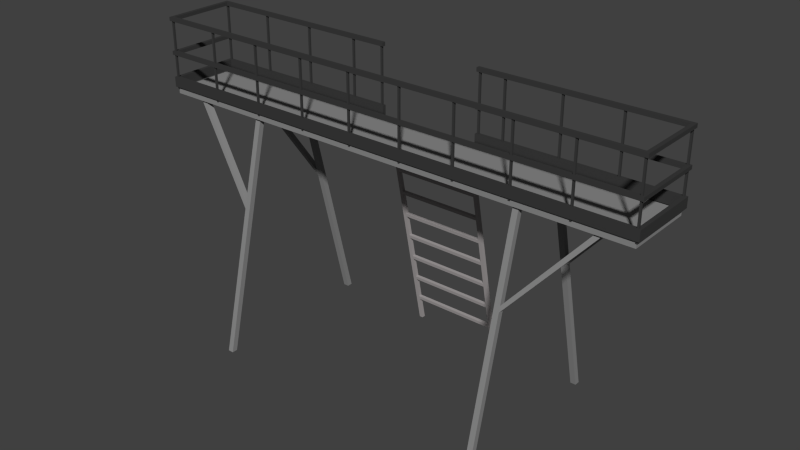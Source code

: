 # Source: NRO_Stand.blend  (saved by Blender 2.75.0; exported with 4.5.12 LTS)
import bpy
from mathutils import Matrix  # noqa: F401  (used for matrix-valued properties, if any)

bpy.ops.wm.read_factory_settings(use_empty=True)
scene = bpy.context.scene
scene.name = 'Scene'

# ---- collections
col_collection_1 = bpy.data.collections.new('Collection 1'); scene.collection.children.link(col_collection_1)

# ---- materials (node trees are filled in below, after node groups)
mat_st_plate = bpy.data.materials.new('ST_Plate')
mat_st_plate.alpha_threshold = 0.0
mat_st_plate.use_transparent_shadow = False
mat_st_plate.diffuse_color = (0.2598, 0.2598, 0.2598, 1.0)
mat_st_plate.roughness = 0.5
mat_st_perilo = bpy.data.materials.new('ST_Perilo')
mat_st_perilo.alpha_threshold = 0.0
mat_st_perilo.use_transparent_shadow = False
mat_st_perilo.diffuse_color = (0.04445, 0.04445, 0.04445, 1.0)
mat_st_perilo.roughness = 0.5
mat_st_ladder = bpy.data.materials.new('ST_ladder')
mat_st_ladder.alpha_threshold = 0.0
mat_st_ladder.use_transparent_shadow = False
mat_st_ladder.diffuse_color = (0.402, 0.3763, 0.3763, 1.0)
mat_st_ladder.specular_color = (0.2668, 0.2668, 0.2668)
mat_st_ladder.roughness = 0.5
mat_people03 = bpy.data.materials.new('people03')
mat_people03.alpha_threshold = 0.0
mat_people03.use_transparent_shadow = False
mat_people03.diffuse_color = (1.0, 1.0, 1.0, 1.0)
mat_people03.roughness = 0.5
mat_st_perilo_001 = bpy.data.materials.new('ST_Perilo.001')
mat_st_perilo_001.alpha_threshold = 0.0
mat_st_perilo_001.use_transparent_shadow = False
mat_st_perilo_001.diffuse_color = (0.04445, 0.04445, 0.04445, 1.0)
mat_st_perilo_001.roughness = 0.5

# ---- material node trees

# ---- world
world_world = bpy.data.worlds.new('World'); scene.world = world_world
world_world.color = (0.05088, 0.05088, 0.05088)
world_world.use_sun_shadow = False
world_world.sun_shadow_jitter_overblur = 0.0
world_world.cycles.sampling_method = 'MANUAL'
world_world.cycles.sample_map_resolution = 256

# ---- meshes
me_nro_stand = bpy.data.meshes.new('NRO_Stand')
me_nro_stand.from_pydata([(5.42, 3.181, 6.285), (5.42, 3.231, 6.285), (5.47, 3.231, 6.285), (5.47, 3.181, 6.285), (5.42, 3.181, 8.165), (5.42, 3.231, 8.165), (5.47, 3.231, 8.165), (5.47, 3.181, 8.165), (2.51, 3.181, 6.285), (2.51, 3.231, 6.285), (2.56, 3.231, 6.285), (2.56, 3.181, 6.285), (2.51, 3.181, 8.165), (2.51, 3.231, 8.165), (2.56, 3.231, 8.165), (2.56, 3.181, 8.165), (1.604, 3.181, 6.285), (1.604, 3.231, 6.285), (1.654, 3.231, 6.285), (1.654, 3.181, 6.285), (1.604, 3.181, 8.165), (1.604, 3.231, 8.165), (1.654, 3.231, 8.165), (1.654, 3.181, 8.165), (6.104, 3.181, 6.285), (6.104, 3.231, 6.285), (6.154, 3.231, 6.285), (6.154, 3.181, 6.285), (6.104, 3.181, 8.165), (6.104, 3.231, 8.165), (6.154, 3.231, 8.165), (6.154, 3.181, 8.165), (5.153, 3.354, 5.483), (5.249, 4.199, 1.447), (2.839, 3.623, 4.2), (5.249, 4.502, 0.0), (5.153, 4.502, 0.0), (2.839, 3.498, 4.795), (5.153, 4.343, 0.7593), (5.153, 4.075, 2.042), (5.249, 3.479, 4.889), (5.153, 4.055, 2.136), (5.153, 3.498, 4.795), (2.839, 4.363, 0.6655), (5.153, 4.199, 1.447), (2.743, 3.767, 3.512), (5.153, 4.363, 0.6655), (5.249, 4.343, 0.7593), (2.839, 3.787, 3.419), (5.153, 3.787, 3.419), (2.839, 4.075, 2.042), (2.839, 4.343, 0.7592), (2.839, 3.479, 4.889), (2.743, 4.055, 2.136), (5.153, 3.479, 4.889), (2.839, 4.055, 2.136), (5.249, 3.767, 3.512), (2.743, 4.502, 0.0), (2.839, 4.502, 0.0), (2.839, 3.767, 3.512), (2.743, 3.911, 2.824), (2.839, 3.911, 2.824), (2.839, 4.199, 1.447), (2.839, 4.219, 1.354), (2.743, 4.199, 1.447), (2.743, 4.343, 0.7593), (5.153, 4.219, 1.354), (2.743, 3.623, 4.2), (2.839, 3.643, 4.107), (5.153, 3.643, 4.107), (5.249, 3.623, 4.2), (5.153, 3.767, 3.512), (5.153, 3.623, 4.2), (2.743, 3.191, 6.265), (5.249, 3.335, 5.577), (5.249, 3.911, 2.824), (2.839, 3.931, 2.73), (5.249, 4.055, 2.136), (5.153, 3.931, 2.73), (5.153, 3.911, 2.824), (2.743, 3.479, 4.889), (2.743, 3.335, 5.577), (2.839, 3.354, 5.483), (5.153, 3.335, 5.577), (5.153, 3.21, 6.171), (2.839, 3.335, 5.577), (2.839, 3.21, 6.171), (5.249, 3.191, 6.265), (2.839, 3.435, 5.577), (2.839, 3.31, 6.171), (2.743, 3.723, 4.2), (2.839, 3.743, 4.107), (5.153, 4.463, 0.6655), (5.249, 4.443, 0.7593), (2.839, 3.887, 3.419), (5.153, 3.887, 3.419), (2.743, 3.435, 5.577), (2.839, 3.454, 5.483), (2.743, 4.299, 1.447), (2.743, 4.443, 0.7593), (5.249, 4.602, 0.0), (5.153, 4.602, 0.0), (2.743, 4.011, 2.824), (2.839, 4.031, 2.73), (2.839, 4.443, 0.7592), (5.249, 3.291, 6.265), (5.153, 3.31, 6.171), (5.153, 3.867, 3.512), (2.839, 4.299, 1.447), (2.839, 4.175, 2.042), (5.153, 3.743, 4.107), (2.839, 4.011, 2.824), (5.153, 4.031, 2.73), (5.153, 4.299, 1.447), (5.249, 4.299, 1.447), (2.839, 4.319, 1.354), (2.743, 3.291, 6.265), (5.249, 4.155, 2.136), (5.153, 4.175, 2.042), (5.249, 3.867, 3.512), (5.153, 4.011, 2.824), (5.153, 3.435, 5.577), (2.743, 3.867, 3.512), (5.153, 4.155, 2.136), (2.743, 3.579, 4.889), (2.839, 3.598, 4.795), (5.249, 3.723, 4.2), (2.743, 4.602, 0.0), (5.249, 4.011, 2.824), (2.743, 4.155, 2.136), (5.249, 3.579, 4.889), (2.839, 3.867, 3.512), (5.249, 3.435, 5.577), (2.839, 4.463, 0.6655), (5.153, 4.319, 1.354), (5.153, 3.723, 4.2), (2.839, 3.723, 4.2), (5.153, 3.598, 4.795), (5.153, 3.579, 4.889), (5.153, 4.443, 0.7593), (2.839, 4.155, 2.136), (2.839, 3.579, 4.889), (2.839, 4.602, 0.0), (5.153, 3.454, 5.483), (-0.075, -0.075, 0.0), (-0.075, 1.425, 6.2), (-0.075, 0.075, 0.0), (-0.075, 1.575, 6.2), (0.075, -0.075, 0.0), (0.075, 1.425, 6.2), (0.075, 0.075, 0.0), (0.075, 1.575, 6.2), (-0.075, 1.041, 3.993), (0.075, 1.041, 3.993), (0.075, 0.891, 3.993), (-0.075, 0.891, 3.993), (-0.075, 1.004, 3.839), (0.075, 1.004, 3.839), (-0.075, 0.8537, 3.839), (0.075, 0.8537, 3.839), (-2.133, 1.424, 6.203), (-2.019, 1.436, 6.26), (-2.019, 1.586, 6.26), (-2.133, 1.574, 6.203), (7.824, -0.075, 0.0), (7.824, 1.425, 6.2), (7.824, 0.075, 0.0), (7.824, 1.575, 6.2), (7.674, -0.075, 0.0), (7.674, 1.425, 6.2), (7.674, 0.075, 0.0), (7.674, 1.575, 6.2), (7.824, 1.041, 3.993), (7.674, 1.041, 3.993), (7.674, 0.891, 3.993), (7.824, 0.891, 3.993), (7.824, 1.004, 3.839), (7.674, 1.004, 3.839), (7.824, 0.8537, 3.839), (7.674, 0.8537, 3.839), (9.881, 1.424, 6.203), (9.768, 1.436, 6.26), (9.768, 1.586, 6.26), (9.881, 1.574, 6.203), (-0.075, 4.617, 0.0), (-0.075, 3.117, 6.2), (-0.075, 4.467, 0.0), (-0.075, 2.967, 6.2), (0.075, 4.617, 0.0), (0.075, 3.117, 6.2), (0.075, 4.467, 0.0), (0.075, 2.967, 6.2), (-0.075, 3.501, 3.993), (0.075, 3.501, 3.993), (0.075, 3.651, 3.993), (-0.075, 3.651, 3.993), (-0.075, 3.539, 3.839), (0.075, 3.539, 3.839), (-0.075, 3.689, 3.839), (0.075, 3.689, 3.839), (-2.133, 3.118, 6.203), (-2.019, 3.107, 6.26), (-2.019, 2.957, 6.26), (-2.133, 2.968, 6.203), (7.824, 4.617, 0.0), (7.824, 3.117, 6.2), (7.824, 4.467, 0.0), (7.824, 2.967, 6.2), (7.674, 4.617, 0.0), (7.674, 3.117, 6.2), (7.674, 4.467, 0.0), (7.674, 2.967, 6.2), (7.824, 3.501, 3.993), (7.674, 3.501, 3.993), (7.674, 3.651, 3.993), (7.824, 3.651, 3.993), (7.824, 3.539, 3.839), (7.674, 3.539, 3.839), (7.824, 3.689, 3.839), (7.674, 3.689, 3.839), (9.881, 3.118, 6.203), (9.768, 3.107, 6.26), (9.768, 2.957, 6.26), (9.881, 2.968, 6.203), (-2.946, 1.281, 6.345), (-2.946, 1.281, 6.615), (-2.846, 1.381, 6.345), (-2.846, 1.381, 6.615), (10.7, 1.281, 6.345), (10.7, 1.281, 6.615), (10.6, 1.381, 6.345), (10.6, 1.381, 6.615), (10.6, 3.151, 6.615), (10.6, 3.151, 6.345), (10.7, 3.251, 6.615), (10.7, 3.251, 6.345), (-2.946, 3.251, 6.345), (-2.946, 3.251, 6.615), (-2.846, 3.151, 6.615), (-2.846, 3.151, 6.345), (2.604, 3.251, 6.615), (2.604, 3.151, 6.615), (2.604, 3.251, 6.345), (5.384, 3.251, 6.345), (5.384, 3.251, 6.615), (5.384, 3.151, 6.345), (5.384, 3.151, 6.615), (2.604, 3.151, 6.345), (-2.946, 1.281, 7.215), (-2.946, 1.281, 7.315), (-2.846, 1.381, 7.215), (-2.846, 1.381, 7.315), (10.7, 1.281, 7.215), (10.7, 1.281, 7.315), (10.6, 1.381, 7.215), (10.6, 1.381, 7.315), (10.6, 3.151, 7.315), (10.6, 3.151, 7.215), (10.7, 3.251, 7.315), (10.7, 3.251, 7.215), (-2.946, 3.251, 7.215), (-2.946, 3.251, 7.315), (-2.846, 3.151, 7.315), (-2.846, 3.151, 7.215), (2.601, 3.251, 7.215), (2.601, 3.251, 7.315), (2.601, 3.151, 7.215), (5.373, 3.251, 7.215), (5.373, 3.151, 7.315), (5.373, 3.251, 7.315), (2.601, 3.151, 7.315), (5.373, 3.151, 7.215), (-2.946, 1.281, 8.115), (-2.946, 1.281, 8.215), (-2.846, 1.381, 8.115), (-2.846, 1.381, 8.215), (10.7, 1.281, 8.115), (10.7, 1.281, 8.215), (10.6, 1.381, 8.115), (10.6, 1.381, 8.215), (10.6, 3.151, 8.215), (10.6, 3.151, 8.115), (10.7, 3.251, 8.215), (10.7, 3.251, 8.115), (-2.946, 3.251, 8.115), (-2.946, 3.251, 8.215), (-2.846, 3.151, 8.215), (-2.846, 3.151, 8.115), (2.601, 3.251, 8.115), (2.601, 3.251, 8.215), (2.601, 3.151, 8.115), (5.373, 3.251, 8.115), (5.373, 3.151, 8.215), (5.373, 3.251, 8.215), (2.601, 3.151, 8.215), (5.373, 3.151, 8.115), (-2.896, 3.181, 6.285), (-2.896, 3.231, 6.285), (-2.846, 3.231, 6.285), (-2.846, 3.181, 6.285), (-2.896, 3.181, 8.165), (-2.896, 3.231, 8.165), (-2.846, 3.231, 8.165), (-2.846, 3.181, 8.165), (-1.396, 3.181, 6.285), (-1.396, 3.231, 6.285), (-1.346, 3.231, 6.285), (-1.346, 3.181, 6.285), (-1.396, 3.181, 8.165), (-1.396, 3.231, 8.165), (-1.346, 3.231, 8.165), (-1.346, 3.181, 8.165), (0.1044, 3.181, 6.285), (0.1044, 3.231, 6.285), (0.1544, 3.231, 6.285), (0.1544, 3.181, 6.285), (0.1044, 3.181, 8.165), (0.1044, 3.231, 8.165), (0.1544, 3.231, 8.165), (0.1544, 3.181, 8.165), (7.604, 3.181, 6.285), (7.604, 3.231, 6.285), (7.654, 3.231, 6.285), (7.654, 3.181, 6.285), (7.604, 3.181, 8.165), (7.604, 3.231, 8.165), (7.654, 3.231, 8.165), (7.654, 3.181, 8.165), (9.104, 3.181, 6.285), (9.104, 3.231, 6.285), (9.154, 3.231, 6.285), (9.154, 3.181, 6.285), (9.104, 3.181, 8.165), (9.104, 3.231, 8.165), (9.154, 3.231, 8.165), (9.154, 3.181, 8.165), (10.6, 3.181, 6.285), (10.6, 3.231, 6.285), (10.65, 3.231, 6.285), (10.65, 3.181, 6.285), (10.6, 3.181, 8.165), (10.6, 3.231, 8.165), (10.65, 3.231, 8.165), (10.65, 3.181, 8.165), (-2.896, 1.311, 6.285), (-2.896, 1.361, 6.285), (-2.846, 1.361, 6.285), (-2.846, 1.311, 6.285), (-2.896, 1.311, 8.165), (-2.896, 1.361, 8.165), (-2.846, 1.361, 8.165), (-2.846, 1.311, 8.165), (-1.396, 1.311, 6.285), (-1.396, 1.361, 6.285), (-1.346, 1.361, 6.285), (-1.346, 1.311, 6.285), (-1.396, 1.311, 8.165), (-1.396, 1.361, 8.165), (-1.346, 1.361, 8.165), (-1.346, 1.311, 8.165), (0.1044, 1.311, 6.285), (0.1044, 1.361, 6.285), (0.1544, 1.361, 6.285), (0.1544, 1.311, 6.285), (0.1044, 1.311, 8.165), (0.1044, 1.361, 8.165), (0.1544, 1.361, 8.165), (0.1544, 1.311, 8.165), (1.604, 1.311, 6.285), (1.604, 1.361, 6.285), (1.654, 1.361, 6.285), (1.654, 1.311, 6.285), (1.604, 1.311, 8.165), (1.604, 1.361, 8.165), (1.654, 1.361, 8.165), (1.654, 1.311, 8.165), (3.104, 1.311, 6.285), (3.104, 1.361, 6.285), (3.154, 1.361, 6.285), (3.154, 1.311, 6.285), (3.104, 1.311, 8.165), (3.104, 1.361, 8.165), (3.154, 1.361, 8.165), (3.154, 1.311, 8.165), (4.604, 1.311, 6.285), (4.604, 1.361, 6.285), (4.654, 1.361, 6.285), (4.654, 1.311, 6.285), (4.604, 1.311, 8.165), (4.604, 1.361, 8.165), (4.654, 1.361, 8.165), (4.654, 1.311, 8.165), (6.104, 1.311, 6.285), (6.104, 1.361, 6.285), (6.154, 1.361, 6.285), (6.154, 1.311, 6.285), (6.104, 1.311, 8.165), (6.104, 1.361, 8.165), (6.154, 1.361, 8.165), (6.154, 1.311, 8.165), (7.604, 1.311, 6.285), (7.604, 1.361, 6.285), (7.654, 1.361, 6.285), (7.654, 1.311, 6.285), (7.604, 1.311, 8.165), (7.604, 1.361, 8.165), (7.654, 1.361, 8.165), (7.654, 1.311, 8.165), (9.104, 1.311, 6.285), (9.104, 1.361, 6.285), (9.154, 1.361, 6.285), (9.154, 1.311, 6.285), (9.104, 1.311, 8.165), (9.104, 1.361, 8.165), (9.154, 1.361, 8.165), (9.154, 1.311, 8.165), (10.6, 1.311, 6.285), (10.6, 1.361, 6.285), (10.65, 1.361, 6.285), (10.65, 1.311, 6.285), (10.6, 1.311, 8.165), (10.6, 1.361, 8.165), (10.65, 1.361, 8.165), (10.65, 1.311, 8.165), (-2.876, 1.331, 6.165), (-2.876, 3.211, 6.165), (10.62, 3.211, 6.165), (10.62, 1.331, 6.165), (-2.876, 1.331, 6.315), (-2.876, 3.211, 6.315), (10.62, 3.211, 6.315), (10.62, 1.331, 6.315)], [], [(4, 5, 1, 0), (5, 6, 2, 1), (6, 7, 3, 2), (7, 4, 0, 3), (0, 1, 2, 3), (7, 6, 5, 4), (12, 13, 9, 8), (13, 14, 10, 9), (14, 15, 11, 10), (15, 12, 8, 11), (8, 9, 10, 11), (15, 14, 13, 12), (20, 21, 17, 16), (21, 22, 18, 17), (22, 23, 19, 18), (23, 20, 16, 19), (16, 17, 18, 19), (23, 22, 21, 20), (28, 29, 25, 24), (29, 30, 26, 25), (30, 31, 27, 26), (31, 28, 24, 27), (24, 25, 26, 27), (31, 30, 29, 28), (72, 42, 40, 70), (42, 37, 80), (47, 46, 38), (80, 52, 42), (50, 53, 39), (38, 46, 51), (52, 54, 42), (55, 39, 53), (51, 46, 65), (54, 40, 42), (41, 39, 55), (43, 65, 46), (77, 39, 41), (51, 65, 64, 63), (48, 45, 49), (59, 49, 45), (71, 49, 59), (56, 49, 71), (33, 66, 44), (44, 66, 62), (62, 66, 64), (63, 64, 66), (68, 67, 69), (34, 69, 67), (72, 69, 34), (70, 69, 72), (46, 47, 35, 36), (75, 79, 49, 56), (53, 60, 76, 55), (79, 75, 78), (61, 79, 78), (53, 50, 62, 64), (60, 61, 78), (78, 76, 60), (45, 48, 61, 60), (66, 33, 47, 38), (39, 77, 33, 44), (56, 71, 69, 70), (73, 87, 84), (37, 34, 67, 80), (84, 86, 73), (67, 68, 59, 45), (58, 57, 65, 43), (81, 73, 86, 85), (87, 74, 83, 84), (82, 52, 80, 81), (75, 77, 41, 78), (81, 85, 32), (40, 54, 32, 74), (32, 82, 81), (85, 83, 32), (74, 32, 83), (135, 126, 130, 137), (137, 124, 125), (93, 139, 92), (124, 137, 141), (109, 118, 129), (139, 104, 92), (141, 137, 138), (140, 129, 118), (104, 99, 92), (138, 137, 130), (123, 140, 118), (133, 92, 99), (117, 123, 118), (104, 115, 98, 99), (94, 95, 122), (131, 122, 95), (107, 131, 95), (119, 107, 95), (114, 113, 134), (113, 108, 134), (108, 98, 134), (115, 134, 98), (91, 110, 90), (136, 90, 110), (135, 136, 110), (126, 135, 110), (92, 101, 100, 93), (128, 119, 95, 120), (129, 140, 103, 102), (120, 112, 128), (111, 112, 120), (129, 98, 108, 109), (102, 112, 111), (112, 102, 103), (122, 102, 111, 94), (134, 139, 93, 114), (118, 113, 114, 117), (119, 126, 110, 107), (116, 106, 105), (125, 124, 90, 136), (106, 116, 89), (90, 122, 131, 91), (142, 133, 99, 127), (96, 88, 89, 116), (105, 106, 121, 132), (97, 96, 124, 141), (128, 112, 123, 117), (96, 143, 88), (130, 132, 143, 138), (143, 96, 97), (88, 143, 121), (132, 121, 143), (76, 78, 112, 103), (78, 41, 123, 112), (52, 82, 97, 141), (33, 77, 117, 114), (32, 54, 138, 143), (48, 49, 95, 94), (86, 84, 106, 89), (71, 59, 131, 107), (54, 52, 141, 138), (62, 50, 109, 108), (72, 34, 136, 135), (38, 51, 104, 139), (68, 69, 110, 91), (39, 44, 113, 118), (66, 38, 139, 134), (47, 33, 114, 93), (35, 47, 93, 100), (57, 58, 142, 127), (67, 45, 122, 90), (49, 79, 120, 95), (69, 71, 107, 110), (77, 75, 128, 117), (42, 72, 135, 137), (64, 65, 99, 98), (34, 37, 125, 136), (70, 40, 130, 126), (43, 46, 92, 133), (40, 74, 132, 130), (59, 68, 91, 131), (36, 35, 100, 101), (74, 87, 105, 132), (58, 43, 133, 142), (56, 70, 126, 119), (55, 76, 103, 140), (75, 56, 119, 128), (53, 64, 98, 129), (79, 61, 111, 120), (85, 86, 89, 88), (83, 85, 88, 121), (51, 63, 115, 104), (37, 42, 137, 125), (65, 57, 127, 99), (60, 53, 129, 102), (45, 60, 102, 122), (73, 81, 96, 116), (63, 66, 134, 115), (44, 62, 108, 113), (87, 73, 116, 105), (80, 67, 90, 124), (61, 48, 94, 111), (81, 80, 124, 96), (50, 39, 118, 109), (84, 83, 121, 106), (82, 32, 143, 97), (41, 55, 140, 123), (46, 36, 101, 92), (158, 156, 146, 144), (147, 151, 153, 152), (151, 149, 154, 153), (159, 158, 144, 148), (144, 146, 150, 148), (149, 151, 147, 145), (149, 145, 155, 154), (145, 147, 152, 155), (152, 153, 157, 156), (153, 154, 159, 157), (154, 155, 158, 159), (156, 158, 160, 163), (156, 157, 150, 146), (157, 159, 148, 150), (161, 162, 163, 160), (152, 156, 163, 162), (155, 152, 162, 161), (158, 155, 161, 160), (178, 164, 166, 176), (167, 172, 173, 171), (171, 173, 174, 169), (179, 168, 164, 178), (164, 168, 170, 166), (169, 165, 167, 171), (169, 174, 175, 165), (165, 175, 172, 167), (172, 176, 177, 173), (173, 177, 179, 174), (174, 179, 178, 175), (176, 183, 180, 178), (176, 166, 170, 177), (177, 170, 168, 179), (181, 180, 183, 182), (172, 182, 183, 176), (175, 181, 182, 172), (178, 180, 181, 175), (198, 184, 186, 196), (187, 192, 193, 191), (191, 193, 194, 189), (199, 188, 184, 198), (184, 188, 190, 186), (189, 185, 187, 191), (189, 194, 195, 185), (185, 195, 192, 187), (192, 196, 197, 193), (193, 197, 199, 194), (194, 199, 198, 195), (196, 203, 200, 198), (196, 186, 190, 197), (197, 190, 188, 199), (201, 200, 203, 202), (192, 202, 203, 196), (195, 201, 202, 192), (198, 200, 201, 195), (218, 216, 206, 204), (207, 211, 213, 212), (211, 209, 214, 213), (219, 218, 204, 208), (204, 206, 210, 208), (209, 211, 207, 205), (209, 205, 215, 214), (205, 207, 212, 215), (212, 213, 217, 216), (213, 214, 219, 217), (214, 215, 218, 219), (216, 218, 220, 223), (216, 217, 210, 206), (217, 219, 208, 210), (221, 222, 223, 220), (212, 216, 223, 222), (215, 212, 222, 221), (218, 215, 221, 220), (226, 224, 236, 239), (227, 231, 230, 226), (228, 230, 233, 235), (229, 225, 224, 228), (224, 226, 230, 228), (229, 231, 227, 225), (229, 228, 235, 234), (231, 229, 234, 232), (230, 231, 232, 233), (227, 226, 239, 238), (225, 227, 238, 237), (224, 225, 237, 236), (244, 234, 235, 243), (245, 243, 235, 233), (241, 240, 237, 238), (232, 246, 245, 233), (237, 240, 242, 236), (232, 234, 244, 246), (241, 238, 239, 247), (239, 236, 242, 247), (245, 246, 244, 243), (242, 240, 241, 247), (250, 248, 260, 263), (251, 255, 254, 250), (252, 254, 257, 259), (253, 249, 248, 252), (248, 250, 254, 252), (253, 255, 251, 249), (253, 252, 259, 258), (255, 253, 258, 256), (254, 255, 256, 257), (251, 250, 263, 262), (249, 251, 262, 261), (248, 249, 261, 260), (269, 258, 259, 267), (261, 265, 264, 260), (263, 260, 264, 266), (256, 258, 269, 268), (270, 262, 263, 266), (271, 267, 259, 257), (270, 265, 261, 262), (256, 268, 271, 257), (269, 267, 271, 268), (264, 265, 270, 266), (274, 272, 284, 287), (275, 279, 278, 274), (276, 278, 281, 283), (277, 273, 272, 276), (272, 274, 278, 276), (277, 279, 275, 273), (277, 276, 283, 282), (279, 277, 282, 280), (278, 279, 280, 281), (275, 274, 287, 286), (273, 275, 286, 285), (272, 273, 285, 284), (293, 282, 283, 291), (285, 289, 288, 284), (287, 284, 288, 290), (280, 282, 293, 292), (294, 286, 287, 290), (295, 291, 283, 281), (294, 289, 285, 286), (280, 292, 295, 281), (293, 291, 295, 292), (288, 289, 294, 290), (300, 301, 297, 296), (301, 302, 298, 297), (302, 303, 299, 298), (303, 300, 296, 299), (296, 297, 298, 299), (303, 302, 301, 300), (308, 309, 305, 304), (309, 310, 306, 305), (310, 311, 307, 306), (311, 308, 304, 307), (304, 305, 306, 307), (311, 310, 309, 308), (316, 317, 313, 312), (317, 318, 314, 313), (318, 319, 315, 314), (319, 316, 312, 315), (312, 313, 314, 315), (319, 318, 317, 316), (324, 325, 321, 320), (325, 326, 322, 321), (326, 327, 323, 322), (327, 324, 320, 323), (320, 321, 322, 323), (327, 326, 325, 324), (332, 333, 329, 328), (333, 334, 330, 329), (334, 335, 331, 330), (335, 332, 328, 331), (328, 329, 330, 331), (335, 334, 333, 332), (340, 341, 337, 336), (341, 342, 338, 337), (342, 343, 339, 338), (343, 340, 336, 339), (336, 337, 338, 339), (343, 342, 341, 340), (348, 349, 345, 344), (349, 350, 346, 345), (350, 351, 347, 346), (351, 348, 344, 347), (344, 345, 346, 347), (351, 350, 349, 348), (356, 357, 353, 352), (357, 358, 354, 353), (358, 359, 355, 354), (359, 356, 352, 355), (352, 353, 354, 355), (359, 358, 357, 356), (364, 365, 361, 360), (365, 366, 362, 361), (366, 367, 363, 362), (367, 364, 360, 363), (360, 361, 362, 363), (367, 366, 365, 364), (372, 373, 369, 368), (373, 374, 370, 369), (374, 375, 371, 370), (375, 372, 368, 371), (368, 369, 370, 371), (375, 374, 373, 372), (380, 381, 377, 376), (381, 382, 378, 377), (382, 383, 379, 378), (383, 380, 376, 379), (376, 377, 378, 379), (383, 382, 381, 380), (388, 389, 385, 384), (389, 390, 386, 385), (390, 391, 387, 386), (391, 388, 384, 387), (384, 385, 386, 387), (391, 390, 389, 388), (396, 397, 393, 392), (397, 398, 394, 393), (398, 399, 395, 394), (399, 396, 392, 395), (392, 393, 394, 395), (399, 398, 397, 396), (404, 405, 401, 400), (405, 406, 402, 401), (406, 407, 403, 402), (407, 404, 400, 403), (400, 401, 402, 403), (407, 406, 405, 404), (412, 413, 409, 408), (413, 414, 410, 409), (414, 415, 411, 410), (415, 412, 408, 411), (408, 409, 410, 411), (415, 414, 413, 412), (420, 421, 417, 416), (421, 422, 418, 417), (422, 423, 419, 418), (423, 420, 416, 419), (416, 417, 418, 419), (423, 422, 421, 420), (428, 429, 425, 424), (429, 430, 426, 425), (430, 431, 427, 426), (431, 428, 424, 427), (424, 425, 426, 427), (431, 430, 429, 428)])
me_nro_stand.polygons.foreach_set('material_index', [1, 1, 1, 1, 1, 1, 1, 1, 1, 1, 1, 1, 1, 1, 1, 1, 1, 1, 1, 1, 1, 1, 1, 1, 2, 2, 2, 2, 2, 2, 2, 2, 2, 2, 2, 2, 2, 2, 2, 2, 2, 2, 2, 2, 2, 2, 2, 2, 2, 2, 2, 2, 2, 2, 2, 2, 2, 2, 2, 2, 2, 2, 2, 2, 2, 2, 2, 2, 2, 2, 2, 2, 2, 2, 2, 2, 2, 2, 2, 2, 2, 2, 2, 2, 2, 2, 2, 2, 2, 2, 2, 2, 2, 2, 2, 2, 2, 2, 2, 2, 2, 2, 2, 2, 2, 2, 2, 2, 2, 2, 2, 2, 2, 2, 2, 2, 2, 2, 2, 2, 2, 2, 2, 2, 2, 2, 2, 2, 2, 2, 2, 2, 2, 2, 2, 2, 2, 2, 2, 2, 2, 2, 2, 2, 2, 2, 2, 2, 2, 2, 2, 2, 2, 2, 2, 2, 2, 2, 2, 2, 2, 2, 2, 2, 2, 2, 2, 2, 2, 2, 2, 2, 2, 2, 2, 2, 2, 2, 2, 2, 2, 2, 2, 2, 0, 0, 0, 0, 0, 0, 0, 0, 0, 0, 0, 0, 0, 0, 0, 0, 0, 0, 0, 0, 0, 0, 0, 0, 0, 0, 0, 0, 0, 0, 0, 0, 0, 0, 0, 0, 0, 0, 0, 0, 0, 0, 0, 0, 0, 0, 0, 0, 0, 0, 0, 0, 0, 0, 0, 0, 0, 0, 0, 0, 0, 0, 0, 0, 0, 0, 0, 0, 0, 0, 0, 0, 4, 4, 4, 4, 4, 4, 4, 4, 4, 4, 4, 4, 4, 4, 4, 4, 4, 4, 4, 4, 4, 4, 4, 4, 4, 4, 4, 4, 4, 4, 4, 4, 4, 4, 4, 4, 4, 4, 4, 4, 4, 4, 4, 4, 4, 4, 4, 4, 4, 4, 4, 4, 4, 4, 4, 4, 4, 4, 4, 4, 4, 4, 4, 4, 4, 4, 1, 1, 1, 1, 1, 1, 1, 1, 1, 1, 1, 1, 1, 1, 1, 1, 1, 1, 1, 1, 1, 1, 1, 1, 1, 1, 1, 1, 1, 1, 1, 1, 1, 1, 1, 1, 1, 1, 1, 1, 1, 1, 1, 1, 1, 1, 1, 1, 1, 1, 1, 1, 1, 1, 1, 1, 1, 1, 1, 1, 1, 1, 1, 1, 1, 1, 1, 1, 1, 1, 1, 1, 1, 1, 1, 1, 1, 1, 1, 1, 1, 1, 1, 1, 1, 1, 1, 1, 1, 1, 1, 1, 1, 1, 1, 1, 0, 0, 0, 0, 0, 0])
_uv = me_nro_stand.uv_layers.new(name='UVMap')
_uv.uv.foreach_set('vector', [0.0, 0.0, 0.0, 0.0, 0.0, 0.0, 0.0, 0.0, 0.0, 0.0, 0.0, 0.0, 0.0, 0.0, 0.0, 0.0, 0.0, 0.0, 0.0, 0.0, 0.0, 0.0, 0.0, 0.0, 0.0, 0.0, 0.0, 0.0, 0.0, 0.0, 0.0, 0.0, 0.0, 0.0, 0.0, 0.0, 0.0, 0.0, 0.0, 0.0, 0.0, 0.0, 0.0, 0.0, 0.0, 0.0, 0.0, 0.0, 0.0, 0.0, 0.0, 0.0, 0.0, 0.0, 0.0, 0.0, 0.0, 0.0, 0.0, 0.0, 0.0, 0.0, 0.0, 0.0, 0.0, 0.0, 0.0, 0.0, 0.0, 0.0, 0.0, 0.0, 0.0, 0.0, 0.0, 0.0, 0.0, 0.0, 0.0, 0.0, 0.0, 0.0, 0.0, 0.0, 0.0, 0.0, 0.0, 0.0, 0.0, 0.0, 0.0, 0.0, 0.0, 0.0, 0.0, 0.0, 0.0, 0.0, 0.0, 0.0, 0.0, 0.0, 0.0, 0.0, 0.0, 0.0, 0.0, 0.0, 0.0, 0.0, 0.0, 0.0, 0.0, 0.0, 0.0, 0.0, 0.0, 0.0, 0.0, 0.0, 0.0, 0.0, 0.0, 0.0, 0.0, 0.0, 0.0, 0.0, 0.0, 0.0, 0.0, 0.0, 0.0, 0.0, 0.0, 0.0, 0.0, 0.0, 0.0, 0.0, 0.0, 0.0, 0.0, 0.0, 0.0, 0.0, 0.0, 0.0, 0.0, 0.0, 0.0, 0.0, 0.0, 0.0, 0.0, 0.0, 0.0, 0.0, 0.0, 0.0, 0.0, 0.0, 0.0, 0.0, 0.0, 0.0, 0.0, 0.0, 0.0, 0.0, 0.0, 0.0, 0.0, 0.0, 0.0, 0.0, 0.0, 0.0, 0.0, 0.0, 0.0, 0.0, 0.0, 0.0, 0.0, 0.0, 0.0, 0.0, 0.0, 0.0, 0.0, 0.0, -14.89, -7.591, -14.89, -10.41, -15.34, -10.41, -15.34, -7.146, -4.13, -7.591, -14.89, -7.591, -3.685, -7.146, -14.89, -6.977, -14.89, -7.422, -15.34, -6.977, -4.13, -7.146, -3.685, -7.146, -14.89, -7.591, -14.89, -7.591, -3.685, -7.146, -4.13, -7.591, -4.13, -6.977, -14.89, -7.422, -14.89, -6.977, -14.89, -7.146, -4.13, -7.146, -14.89, -7.591, -3.685, -7.146, -14.89, -7.591, -4.13, -7.146, -3.685, -6.977, -14.89, -7.422, -4.13, -6.977, -15.34, -7.146, -14.89, -7.146, -14.89, -7.591, -4.13, -7.146, -14.89, -7.591, -14.89, -7.146, -14.89, -7.422, -3.685, -6.977, -4.13, -7.422, -14.89, -7.146, -14.89, -7.591, -15.34, -7.146, -4.13, -10.41, -3.685, -7.146, -3.685, -10.41, -3.685, -10.41, -14.89, -7.591, -3.685, -7.146, -4.13, -7.591, -3.685, -7.146, -14.89, -7.591, -4.13, -7.146, -4.13, -7.146, -14.89, -7.591, -14.89, -7.146, -14.89, -7.146, -14.89, -7.591, -15.34, -7.146, -14.89, -7.146, -14.89, -7.591, -15.34, -7.146, -4.13, -7.146, -14.89, -7.591, -14.89, -7.146, -3.685, -7.146, -14.89, -7.591, -4.13, -7.146, -14.89, -7.591, -3.685, -7.146, -4.13, -7.591, -14.89, -7.591, -3.685, -7.146, -4.13, -7.591, -3.685, -7.146, -14.89, -7.591, -4.13, -7.146, -4.13, -7.146, -14.89, -7.591, -14.89, -7.146, -14.89, -7.146, -14.89, -7.591, -15.34, -7.146, -14.89, -7.422, -15.34, -10.58, -15.34, -10.58, -14.89, -7.422, -15.34, -10.41, -14.89, -7.591, -14.89, -7.591, -15.34, -10.41, -3.685, -10.41, -3.685, -10.41, -4.13, -7.591, -4.13, -7.591, -15.34, -7.146, -14.89, -7.146, -14.89, -7.591, -14.89, -7.146, -4.13, -7.146, -14.89, -7.591, -3.685, -10.41, -4.13, -10.41, -4.13, -7.591, -3.685, -7.146, -4.13, -7.146, -3.685, -7.146, -14.89, -7.591, -4.13, -7.591, -14.89, -7.591, -3.685, -7.146, -3.685, -10.41, -4.13, -10.41, -4.13, -7.591, -3.685, -7.146, -14.89, -7.591, -15.34, -10.41, -14.89, -7.591, -14.89, -10.41, -14.89, -7.591, -15.34, -10.41, -14.89, -7.591, -14.89, -10.41, -15.34, -10.41, -14.89, -7.591, -14.89, -7.591, -15.34, -10.41, -15.34, -5.511, -3.685, -5.511, -14.89, -5.957, -4.13, -7.591, -4.13, -10.41, -4.13, -7.591, -3.685, -10.41, -4.13, -5.957, -14.89, -5.957, -3.685, -5.511, -3.685, -10.41, -4.13, -10.41, -4.13, -7.591, -3.685, -7.146, -4.13, -10.58, -3.685, -6.977, -3.685, -10.58, -3.685, -10.58, -3.685, -8.78, -3.685, -8.78, -4.13, -5.957, -4.13, -5.957, -15.34, -8.78, -15.34, -5.511, -14.89, -5.957, -14.89, -8.78, -4.13, -9.225, -4.13, -12.05, -4.13, -9.225, -3.685, -12.05, -15.34, -10.41, -15.34, -7.146, -14.89, -10.41, -15.34, -10.41, -4.13, -8.78, -3.685, -8.78, -14.89, -9.225, -14.89, -9.225, -14.89, -12.05, -15.34, -12.05, -15.34, -8.78, -4.13, -9.225, -14.89, -9.225, -3.685, -8.78, -14.89, -8.78, -4.13, -8.78, -14.89, -9.225, -14.89, -9.225, -15.34, -8.78, -14.89, -8.78, -14.89, -7.591, -15.34, -7.146, -15.34, -10.41, -14.89, -10.41, -4.13, -7.591, -3.685, -7.146, -14.89, -7.591, -14.89, -6.977, -15.34, -6.977, -14.89, -7.422, -4.13, -7.146, -14.89, -7.591, -3.685, -7.146, -14.89, -7.591, -4.13, -7.591, -3.685, -7.146, -4.13, -6.977, -14.89, -6.977, -14.89, -7.422, -14.89, -7.146, -14.89, -7.591, -4.13, -7.146, -3.685, -7.146, -4.13, -7.146, -14.89, -7.591, -3.685, -6.977, -4.13, -6.977, -14.89, -7.422, -15.34, -7.146, -14.89, -7.591, -14.89, -7.146, -4.13, -7.146, -14.89, -7.146, -14.89, -7.591, -14.89, -7.422, -4.13, -7.422, -3.685, -6.977, -14.89, -7.146, -15.34, -7.146, -14.89, -7.591, -4.13, -10.41, -3.685, -10.41, -3.685, -10.41, -3.685, -7.146, -14.89, -7.591, -4.13, -7.591, -3.685, -7.146, -3.685, -7.146, -4.13, -7.146, -14.89, -7.591, -4.13, -7.146, -14.89, -7.146, -14.89, -7.591, -14.89, -7.146, -15.34, -7.146, -14.89, -7.591, -14.89, -7.146, -15.34, -7.146, -14.89, -7.591, -4.13, -7.146, -14.89, -7.146, -14.89, -7.591, -3.685, -7.146, -4.13, -7.146, -14.89, -7.591, -14.89, -7.591, -4.13, -7.591, -3.685, -7.146, -14.89, -7.591, -4.13, -7.591, -3.685, -7.146, -3.685, -7.146, -4.13, -7.146, -14.89, -7.591, -4.13, -7.146, -14.89, -7.146, -14.89, -7.591, -14.89, -7.146, -15.34, -7.146, -14.89, -7.591, -14.89, -7.422, -14.89, -7.422, -15.34, -10.58, -15.34, -10.58, -15.34, -10.41, -15.34, -10.41, -14.89, -7.591, -14.89, -7.591, -3.685, -10.41, -4.13, -7.591, -4.13, -7.591, -3.685, -10.41, -15.34, -7.146, -14.89, -7.591, -14.89, -7.146, -14.89, -7.146, -14.89, -7.591, -4.13, -7.146, -3.685, -10.41, -3.685, -7.146, -4.13, -7.591, -4.13, -10.41, -4.13, -7.146, -14.89, -7.591, -3.685, -7.146, -4.13, -7.591, -3.685, -7.146, -14.89, -7.591, -3.685, -10.41, -3.685, -7.146, -4.13, -7.591, -4.13, -10.41, -14.89, -7.591, -14.89, -10.41, -14.89, -7.591, -15.34, -10.41, -14.89, -7.591, -14.89, -10.41, -14.89, -7.591, -15.34, -10.41, -15.34, -10.41, -15.34, -10.41, -14.89, -7.591, -14.89, -7.591, -15.34, -5.511, -14.89, -5.957, -3.685, -5.511, -4.13, -7.591, -3.685, -10.41, -4.13, -7.591, -4.13, -10.41, -4.13, -5.957, -3.685, -5.511, -14.89, -5.957, -3.685, -10.41, -3.685, -7.146, -4.13, -7.591, -4.13, -10.41, -4.13, -10.58, -3.685, -10.58, -3.685, -10.58, -3.685, -6.977, -3.685, -8.78, -4.13, -5.957, -4.13, -5.957, -3.685, -8.78, -15.34, -8.78, -14.89, -8.78, -14.89, -5.957, -15.34, -5.511, -4.13, -9.225, -3.685, -12.05, -4.13, -9.225, -4.13, -12.05, -15.34, -10.41, -15.34, -10.41, -14.89, -10.41, -15.34, -7.146, -4.13, -8.78, -14.89, -9.225, -3.685, -8.78, -14.89, -9.225, -15.34, -8.78, -15.34, -12.05, -14.89, -12.05, -4.13, -9.225, -3.685, -8.78, -14.89, -9.225, -14.89, -8.78, -14.89, -9.225, -4.13, -8.78, -14.89, -9.225, -14.89, -8.78, -15.34, -8.78, -14.89, -7.591, -4.13, -7.591, -4.13, -7.591, -14.89, -7.591, -15.34, -10.41, -14.89, -10.41, -14.89, -10.41, -15.34, -10.41, -4.13, -12.05, -4.13, -9.225, -4.13, -9.225, -4.13, -12.05, -14.89, -7.591, -15.34, -10.41, -15.34, -10.41, -14.89, -7.591, -15.34, -12.05, -14.89, -12.05, -14.89, -12.05, -15.34, -12.05, -14.89, -7.591, -4.13, -7.591, -4.13, -7.591, -14.89, -7.591, -14.89, -5.957, -4.13, -5.957, -4.13, -5.957, -14.89, -5.957, -4.13, -7.146, -14.89, -7.146, -14.89, -7.146, -4.13, -7.146, -4.13, -7.146, -14.89, -7.146, -14.89, -7.146, -4.13, -7.146, -4.13, -7.591, -4.13, -10.41, -4.13, -10.41, -4.13, -7.591, -4.13, -7.146, -14.89, -7.146, -14.89, -7.146, -4.13, -7.146, -4.13, -6.977, -14.89, -6.977, -14.89, -6.977, -4.13, -6.977, -14.89, -7.591, -4.13, -7.591, -4.13, -7.591, -14.89, -7.591, -14.89, -7.591, -14.89, -10.41, -14.89, -10.41, -14.89, -7.591, -14.89, -7.591, -14.89, -10.41, -14.89, -10.41, -14.89, -7.591, -14.89, -7.591, -15.34, -10.41, -15.34, -10.41, -14.89, -7.591, -15.34, -10.58, -15.34, -10.58, -15.34, -10.58, -15.34, -10.58, -3.685, -6.977, -4.13, -10.58, -4.13, -10.58, -3.685, -6.977, -3.685, -10.41, -3.685, -7.146, -3.685, -7.146, -3.685, -10.41, -14.89, -7.591, -14.89, -7.591, -14.89, -7.591, -14.89, -7.591, -14.89, -7.591, -14.89, -7.591, -14.89, -7.591, -14.89, -7.591, -15.34, -7.146, -15.34, -10.41, -15.34, -10.41, -15.34, -7.146, -14.89, -10.41, -14.89, -7.591, -14.89, -7.591, -14.89, -10.41, -3.685, -10.41, -3.685, -7.146, -3.685, -7.146, -3.685, -10.41, -4.13, -10.41, -4.13, -7.591, -4.13, -7.591, -4.13, -10.41, -15.34, -7.146, -15.34, -10.41, -15.34, -10.41, -15.34, -7.146, -14.89, -7.422, -4.13, -7.422, -4.13, -7.422, -14.89, -7.422, -14.89, -9.225, -15.34, -8.78, -15.34, -8.78, -14.89, -9.225, -4.13, -7.591, -4.13, -10.41, -4.13, -10.41, -4.13, -7.591, -14.89, -7.422, -15.34, -10.58, -15.34, -10.58, -14.89, -7.422, -15.34, -5.511, -15.34, -8.78, -15.34, -8.78, -15.34, -5.511, -4.13, -10.58, -3.685, -10.58, -3.685, -10.58, -4.13, -10.58, -15.34, -10.41, -15.34, -10.41, -15.34, -10.41, -15.34, -10.41, -4.13, -7.591, -4.13, -7.591, -4.13, -7.591, -4.13, -7.591, -15.34, -10.41, -15.34, -10.41, -15.34, -10.41, -15.34, -10.41, -3.685, -10.41, -3.685, -7.146, -3.685, -7.146, -3.685, -10.41, -4.13, -7.146, -14.89, -7.146, -14.89, -7.146, -4.13, -7.146, -4.13, -5.957, -4.13, -5.957, -4.13, -5.957, -4.13, -5.957, -4.13, -8.78, -14.89, -8.78, -14.89, -8.78, -4.13, -8.78, -4.13, -10.41, -3.685, -10.41, -3.685, -10.41, -4.13, -10.41, -14.89, -7.591, -4.13, -7.591, -4.13, -7.591, -14.89, -7.591, -3.685, -10.58, -3.685, -6.977, -3.685, -6.977, -3.685, -10.58, -3.685, -10.41, -3.685, -10.41, -3.685, -10.41, -3.685, -10.41, -3.685, -10.41, -3.685, -7.146, -3.685, -7.146, -3.685, -10.41, -3.685, -8.78, -3.685, -8.78, -3.685, -8.78, -3.685, -8.78, -14.89, -7.591, -4.13, -7.591, -4.13, -7.591, -14.89, -7.591, -4.13, -7.146, -14.89, -7.146, -14.89, -7.146, -4.13, -7.146, -3.685, -5.511, -15.34, -5.511, -15.34, -5.511, -3.685, -5.511, -3.685, -10.41, -4.13, -7.591, -4.13, -7.591, -3.685, -10.41, -4.13, -7.591, -4.13, -10.41, -4.13, -10.41, -4.13, -7.591, -3.685, -12.05, -4.13, -9.225, -4.13, -9.225, -3.685, -12.05, -14.89, -7.591, -4.13, -7.591, -4.13, -7.591, -14.89, -7.591, -14.89, -8.78, -14.89, -5.957, -14.89, -5.957, -14.89, -8.78, -14.89, -9.225, -4.13, -9.225, -4.13, -9.225, -14.89, -9.225, -4.13, -7.146, -14.89, -7.146, -14.89, -7.146, -4.13, -7.146, -14.89, -7.422, -14.89, -7.422, -14.89, -7.422, -14.89, -7.422, 0.0, 0.0, 0.0, 0.0, 0.0, 0.0, 0.0, 0.0, 0.0, 0.0, 0.0, 0.0, 0.0, 0.0, 0.0, 0.0, 0.0, 0.0, 0.0, 0.0, 0.0, 0.0, 0.0, 0.0, 0.0, 0.0, 0.0, 0.0, 0.0, 0.0, 0.0, 0.0, 0.0, 0.0, 0.0, 0.0, 0.0, 0.0, 0.0, 0.0, 0.0, 0.0, 0.0, 0.0, 0.0, 0.0, 0.0, 0.0, 0.0, 0.0, 0.0, 0.0, 0.0, 0.0, 0.0, 0.0, 0.0, 0.0, 0.0, 0.0, 0.0, 0.0, 0.0, 0.0, 0.0, 0.0, 0.0, 0.0, 0.0, 0.0, 0.0, 0.0, 0.0, 0.0, 0.0, 0.0, 0.0, 0.0, 0.0, 0.0, 0.0, 0.0, 0.0, 0.0, 0.0, 0.0, 0.0, 0.0, 0.0, 0.0, 0.0, 0.0, 0.0, 0.0, 0.0, 0.0, 0.0, 0.0, 0.0, 0.0, 0.0, 0.0, 0.0, 0.0, 0.0, 0.0, 0.0, 0.0, 0.0, 0.0, 0.0, 0.0, 0.0, 0.0, 0.0, 0.0, 0.0, 0.0, 0.0, 0.0, 0.0, 0.0, 0.0, 0.0, 0.0, 0.0, 0.0, 0.0, 0.0, 0.0, 0.0, 0.0, 0.0, 0.0, 0.0, 0.0, 0.0, 0.0, 0.0, 0.0, 0.0, 0.0, 0.0, 0.0, 0.0, 0.0, 0.0, 0.0, 0.0, 0.0, 0.0, 0.0, 0.0, 0.0, 0.0, 0.0, 0.0, 0.0, 0.0, 0.0, 0.0, 0.0, 0.0, 0.0, 0.0, 0.0, 0.0, 0.0, 0.0, 0.0, 0.0, 0.0, 0.0, 0.0, 0.0, 0.0, 0.0, 0.0, 0.0, 0.0, 0.0, 0.0, 0.0, 0.0, 0.0, 0.0, 0.0, 0.0, 0.0, 0.0, 0.0, 0.0, 0.0, 0.0, 0.0, 0.0, 0.0, 0.0, 0.0, 0.0, 0.0, 0.0, 0.0, 0.0, 0.0, 0.0, 0.0, 0.0, 0.0, 0.0, 0.0, 0.0, 0.0, 0.0, 0.0, 0.0, 0.0, 0.0, 0.0, 0.0, 0.0, 0.0, 0.0, 0.0, 0.0, 0.0, 0.0, 0.0, 0.0, 0.0, 0.0, 0.0, 0.0, 0.0, 0.0, 0.0, 0.0, 0.0, 0.0, 0.0, 0.0, 0.0, 0.0, 0.0, 0.0, 0.0, 0.0, 0.0, 0.0, 0.0, 0.0, 0.0, 0.0, 0.0, 0.0, 0.0, 0.0, 0.0, 0.0, 0.0, 0.0, 0.0, 0.0, 0.0, 0.0, 0.0, 0.0, 0.0, 0.0, 0.0, 0.0, 0.0, 0.0, 0.0, 0.0, 0.0, 0.0, 0.0, 0.0, 0.0, 0.0, 0.0, 0.0, 0.0, 0.0, 0.0, 0.0, 0.0, 0.0, 0.0, 0.0, 0.0, 0.0, 0.0, 0.0, 0.0, 0.0, 0.0, 0.0, 0.0, 0.0, 0.0, 0.0, 0.0, 0.0, 0.0, 0.0, 0.0, 0.0, 0.0, 0.0, 0.0, 0.0, 0.0, 0.0, 0.0, 0.0, 0.0, 0.0, 0.0, 0.0, 0.0, 0.0, 0.0, 0.0, 0.0, 0.0, 0.0, 0.0, 0.0, 0.0, 0.0, 0.0, 0.0, 0.0, 0.0, 0.0, 0.0, 0.0, 0.0, 0.0, 0.0, 0.0, 0.0, 0.0, 0.0, 0.0, 0.0, 0.0, 0.0, 0.0, 0.0, 0.0, 0.0, 0.0, 0.0, 0.0, 0.0, 0.0, 0.0, 0.0, 0.0, 0.0, 0.0, 0.0, 0.0, 0.0, 0.0, 0.0, 0.0, 0.0, 0.0, 0.0, 0.0, 0.0, 0.0, 0.0, 0.0, 0.0, 0.0, 0.0, 0.0, 0.0, 0.0, 0.0, 0.0, 0.0, 0.0, 0.0, 0.0, 0.0, 0.0, 0.0, 0.0, 0.0, 0.0, 0.0, 0.0, 0.0, 0.0, 0.0, 0.0, 0.0, 0.0, 0.0, 0.0, 0.0, 0.0, 0.0, 0.0, 0.0, 0.0, 0.0, 0.0, 0.0, 0.0, 0.0, 0.0, 0.0, 0.0, 0.0, 0.0, 0.0, 0.0, 0.0, 0.0, 0.0, 0.0, 0.0, 0.0, 0.0, 0.0, 0.0, 0.0, 0.0, 0.0, 0.0, 0.0, 0.0, 0.0, 0.0, 0.0, 0.0, 0.0, 0.0, 0.0, 0.0, 0.0, 0.0, 0.0, 0.0, 0.0, 0.0, 0.0, 0.0, 0.0, 0.0, 0.0, 0.0, 0.0, 0.0, 0.0, 0.0, 0.0, 0.0, 0.0, 0.0, 0.0, 0.0, 0.0, 0.0, 0.0, 0.0, 0.0, 0.0, 0.0, 0.0, 0.0, 0.0, 0.0, 0.0, 0.0, 0.0, 0.0, 0.0, 0.0, 0.0, 0.0, 0.0, 0.0, 0.0, 0.0, 0.0, 0.0, 0.0, 0.0, 0.0, 0.0, 0.0, 0.0, 0.0, 0.0, 0.0, 0.0, 0.0, 0.0, 0.0, 0.0, 0.0, 0.0, 0.0, 0.0, 0.0, 0.0, 0.0, 0.0, 0.0, 0.0, 0.0, 0.0, 0.0, 0.0, 0.0, 0.0, 0.0, 0.0, 0.0, 0.0, 0.0, 0.0, 0.0, 0.0, 0.0, 0.0, 0.0, 0.0, 0.0, 0.0, 0.0, 0.0, 0.0, 0.0, 0.0, 0.0, 0.0, 0.0, 0.0, 0.0, 0.0, 0.0, 0.0, 0.0, 0.0, 0.0, 0.0, 0.0, 0.0, 0.0, 0.0, 0.0, 0.0, 0.0, 0.0, 0.0, 0.0, 0.0, 0.0, 0.0, 0.0, 0.0, 0.0, 0.0, 0.0, 0.0, 0.0, 0.0, 0.0, 0.0, 0.0, 0.0, 0.0, 0.0, 0.0, 0.0, 0.0, 0.0, 0.0, 0.0, 0.0, 0.0, 0.0, 0.0, 0.0, 0.0, 0.0, 0.0, 0.0, 0.0, 0.0, 0.0, 0.0, 0.0, 0.0, 0.0, 0.0, 0.0, 0.0, 0.0, 0.0, 0.0, 0.0, 0.0, 0.0, 0.0, 0.0, 0.0, 0.0, 0.0, 0.0, 0.0, 0.0, 0.0, 0.0, 0.0, 0.0, 0.0, 0.0, 0.0, 0.0, 0.0, 0.0, 0.0, 0.0, 0.0, 0.0, 0.0, 0.0, 0.0, 0.0, 0.0, 0.0, 0.0, 0.0, 0.0, 0.0, 0.0, 0.0, 0.0, 0.0, 0.0, 0.0, 0.0, 0.0, 0.0, 0.0, 0.0, 0.0, 0.0, 0.0, 0.0, 0.0, 0.0, 0.0, 0.0, 0.0, 0.0, 0.0, 0.0, 0.0, 0.0, 0.0, 0.0, 0.0, 0.0, 0.0, 0.0, 0.0, 0.0, 0.0, 0.0, 0.0, 0.0, 0.0, 0.0, 0.0, 0.0, 0.0, 0.0, 0.0, 0.0, 0.0, 0.0, 0.0, 0.0, 0.0, 0.0, 0.0, 0.0, 0.0, 0.0, 0.0, 0.0, 0.0, 0.0, 0.0, 0.0, 0.0, 0.0, 0.0, 0.0, 0.0, 0.0, 0.0, 0.0, 0.0, 0.0, 0.0, 0.0, 0.0, 0.0, 0.0, 0.0, 0.0, 0.0, 0.0, 0.0, 0.0, 0.0, 0.0, 0.0, 0.0, 0.0, 0.0, 0.0, 0.0, 0.0, 0.0, 0.0, 0.0, 0.0, 0.0, 0.0, 0.0, 0.0, 0.0, 0.0, 0.0, 0.0, 0.0, 0.0, 0.0, 0.0, 0.0, 0.0, 0.0, 0.0, 0.0, 0.0, 0.0, 0.0, 0.0, 0.0, 0.0, 0.0, 0.0, 0.0, 0.0, 0.0, 0.0, 0.0, 0.0, 0.0, 0.0, 0.0, 0.0, 0.0, 0.0, 0.0, 0.0, 0.0, 0.0, 0.0, 0.0, 0.0, 0.0, 0.0, 0.0, 0.0, 0.0, 0.0, 0.0, 0.0, 0.0, 0.0, 0.0, 0.0, 0.0, 0.0, 0.0, 0.0, 0.0, 0.0, 0.0, 0.0, 0.0, 0.0, 0.0, 0.0, 0.0, 0.0, 0.0, 0.0, 0.0, 0.0, 0.0, 0.0, 0.0, 0.0, 0.0, 0.0, 0.0, 0.0, 0.0, 0.0, 0.0, 0.0, 0.0, 0.0, 0.0, 0.0, 0.0, 0.0, 0.0, 0.0, 0.0, 0.0, 0.0, 0.0, 0.0, 0.0, 0.0, 0.0, 0.0, 0.0, 0.0, 0.0, 0.0, 0.0, 0.0, 0.0, 0.0, 0.0, 0.0, 0.0, 0.0, 0.0, 0.0, 0.0, 0.0, 0.0, 0.0, 0.0, 0.0, 0.0, 0.0, 0.0, 0.0, 0.0, 0.0, 0.0, 0.0, 0.0, 0.0, 0.0, 0.0, 0.0, 0.0, 0.0, 0.0, 0.0, 0.0, 0.0, 0.0, 0.0, 0.0, 0.0, 0.0, 0.0, 0.0, 0.0, 0.0, 0.0, 0.0, 0.0, 0.0, 0.0, 0.0, 0.0, 0.0, 0.0, 0.0, 0.0, 0.0, 0.0, 0.0, 0.0, 0.0, 0.0, 0.0, 0.0, 0.0, 0.0, 0.0, 0.0, 0.0, 0.0, 0.0, 0.0, 0.0, 0.0, 0.0, 0.0, 0.0, 0.0, 0.0, 0.0, 0.0, 0.0, 0.0, 0.0, 0.0, 0.0, 0.0, 0.0, 0.0, 0.0, 0.0, 0.0, 0.0, 0.0, 0.0, 0.0, 0.0, 0.0, 0.0, 0.0, 0.0, 0.0, 0.0, 0.0, 0.0, 0.0, 0.0, 0.0, 0.0, 0.0, 0.0, 0.0, 0.0, 0.0, 0.0, 0.0, 0.0, 0.0, 0.0, 0.0, 0.0, 0.0, 0.0, 0.0, 0.0, 0.0, 0.0, 0.0, 0.0, 0.0, 0.0, 0.0, 0.0, 0.0, 0.0, 0.0, 0.0, 0.0, 0.0, 0.0, 0.0, 0.0, 0.0, 0.0, 0.0, 0.0, 0.0, 0.0, 0.0, 0.0, 0.0, 0.0, 0.0, 0.0, 0.0, 0.0, 0.0, 0.0, 0.0, 0.0, 0.0, 0.0, 0.0, 0.0, 0.0, 0.0, 0.0, 0.0, 0.0, 0.0, 0.0, 0.0, 0.0, 0.0, 0.0, 0.0, 0.0, 0.0, 0.0, 0.0, 0.0, 0.0, 0.0, 0.0, 0.0, 0.0, 0.0, 0.0, 0.0, 0.0, 0.0, 0.0, 0.0, 0.0, 0.0, 0.0, 0.0, 0.0, 0.0, 0.0, 0.0, 0.0, 0.0, 0.0, 0.0, 0.0, 0.0, 0.0, 0.0, 0.0, 0.0, 0.0, 0.0, 0.0, 0.0, 0.0, 0.0, 0.0, 0.0, 0.0, 0.0, 0.0, 0.0, 0.0, 0.0, 0.0, 0.0, 0.0, 0.0, 0.0, 0.0, 0.0, 0.0, 0.0, 0.0, 0.0, 0.0, 0.0, 0.0, 0.0, 0.0, 0.0, 0.0, 0.0, 0.0, 0.0, 0.0, 0.0, 0.0, 0.0, 0.0, 0.0, 0.0, 0.0, 0.0, 0.0, 0.0, 0.0, 0.0, 0.0, 0.0, 0.0, 0.0, 0.0, 0.0, 0.0, 0.0, 0.0, 0.0, 0.0, 0.0, 0.0, 0.0, 0.0, 0.0, 0.0, 0.0, 0.0, 0.0, 0.0, 0.0, 0.0, 0.0, 0.0, 0.0, 0.0, 0.0, 0.0, 0.0, 0.0, 0.0, 0.0, 0.0, 0.0, 0.0, 0.0, 0.0, 0.0, 0.0, 0.0, 0.0, 0.0, 0.0, 0.0, 0.0, 0.0, 0.0, 0.0, 0.0, 0.0, 0.0, 0.0, 0.0, 0.0, 0.0, 0.0, 0.0, 0.0, 0.0, 0.0, 0.0, 0.0, 0.0, 0.0, 0.0, 0.0, 0.0, 0.0, 0.0, 0.0, 0.0, 0.0, 0.0, 0.0, 0.0, 0.0, 0.0, 0.0, 0.0, 0.0, 0.0, 0.0, 0.0, 0.0, 0.0, 0.0, 0.0, 0.0, 0.0, 0.0, 0.0, 0.0, 0.0, 0.0, 0.0, 0.0, 0.0, 0.0, 0.0, 0.0, 0.0, 0.0, 0.0, 0.0, 0.0, 0.0, 0.0, 0.0, 0.0, 0.0, 0.0, 0.0, 0.0, 0.0, 0.0, 0.0, 0.0, 0.0, 0.0, 0.0, 0.0, 0.0, 0.0, 0.0, 0.0, 0.0, 0.0, 0.0, 0.0, 0.0, 0.0, 0.0, 0.0, 0.0, 0.0, 0.0, 0.0, 0.0, 0.0, 0.0, 0.0, 0.0, 0.0, 0.0, 0.0, 0.0, 0.0, 0.0, 0.0, 0.0, 0.0, 0.0, 0.0, 0.0, 0.0, 0.0, 0.0, 0.0, 0.0, 0.0, 0.0, 0.0, 0.0, 0.0, 0.0, 0.0, 0.0, 0.0, 0.0, 0.0, 0.0, 0.0, 0.0, 0.0, 0.0, 0.0, 0.0, 0.0, 0.0, 0.0, 0.0, 0.0, 0.0, 0.0, 0.0, 0.0, 0.0, 0.0, 0.0, 0.0, 0.0, 0.0, 0.0, 0.0, 0.0, 0.0, 0.0, 0.0, 0.0, 0.0, 0.0, 0.0, 0.0, 0.0, 0.0, 0.0, 0.0, 0.0, 0.0, 0.0, 0.0, 0.0, 0.0, 0.0, 0.0, 0.0, 0.0, 0.0, 0.0, 0.0, 0.0, 0.0, 0.0, 0.0, 0.0, 0.0, 0.0, 0.0, 0.0, 0.0, 0.0, 0.0, 0.0, 0.0, 0.0, 0.0, 0.0, 0.0, 0.0, 0.0, 0.0, 0.0, 0.0, 0.0, 0.0, 0.0, 0.0, 0.0, 0.0, 0.0, 0.0, 0.0, 0.0, 0.0, 0.0, 0.0, 0.0, 0.0, 0.0, 0.0, 0.0, 0.0, 0.0, 0.0, 0.0, 0.0, 0.0, 0.0, 0.0, 0.0, 0.0, 0.0, 0.0, 0.0, 0.0, 0.0, 0.0, 0.0, 0.0, 0.0, 0.0, 0.0, 0.0, 0.0, 0.0, 0.0, 0.0, 0.0, 0.0, 0.0, 0.0, 0.0, 0.0, 0.0, 0.0, 0.0, 0.0, 0.0, 0.0, 0.0, 0.0, 0.0, 0.0, 0.0, 0.0, 0.0, 0.0, 0.0, 0.0, 0.0, 0.0, 0.0, 0.0, 0.0, 0.0, 0.0, 0.0, 0.0, 0.0, 0.0, 0.0, 0.0, 0.0, 0.0, 0.0, 0.0, 0.0, 0.0, 0.0, 0.0, 0.0, 0.0, 0.0, 0.0, 0.0, 0.0, 0.0, 0.0, 0.0, 0.0, 0.0, 0.0, 0.0, 0.0, 0.0, 0.0, 0.0, 0.0, 0.0, 0.0, 0.0, 0.0, 0.0, 0.0, 0.0, 0.0, 0.0, 0.0, 0.0, 0.0, 0.0, 0.0, 0.0, 0.0, 0.0, 0.0, 0.0, 0.0, 0.0, 0.0, 0.0, 0.0, 0.0, 0.0, 0.0, 0.0, 0.0, 0.0, 0.0, 0.0, 0.0, 0.0, 0.0, 0.0, 0.0, 0.0, 0.0, 0.0, 0.0, 0.0, 0.0, 0.0, 0.0, 0.0, 0.0, 0.0, 0.0, 0.0, 0.0, 0.0, 0.0, 0.0, 0.0, 0.0, 0.0, 0.0, 0.0, 0.0, 0.0, 0.0, 0.0, 0.0, 0.0, 0.0, 0.0, 0.0, 0.0, 0.0, 0.0, 0.0, 0.0, 0.0, 0.0, 0.0, 0.0, 0.0, 0.0, 0.0, 0.0, 0.0, 0.0, 0.0, 0.0, 0.0, 0.0, 0.0, 0.0, 0.0, 0.0, 0.0, 0.0, 0.0, 0.0, 0.0, 0.0, 0.0, 0.0, 0.0, 0.0, 0.0, 0.0, 0.0, 0.0, 0.0, 0.0, 0.0, 0.0, 0.0, 0.0, 0.0, 0.0, 0.0, 0.0, 0.0, 0.0, 0.0, 0.0, 0.0, 0.0, 0.0, 0.0, 0.0, 0.0, 0.0, 0.0, 0.0, 0.0, 0.0, 0.0, 0.0, 0.0, 0.0, 0.0, 0.0, 0.0, 0.0, 0.0, 0.0, 0.0, 0.0, 0.0, 0.0, 0.0, 0.0, 0.0, 0.0, 0.0, 0.0, 0.0, 0.0, 0.0, 0.0, 0.0, 0.0, 0.0, 0.0, 0.0, 0.0, 0.0, 0.0, 0.0, 0.0, 0.0, 0.0, 0.0, 0.0, 0.0, 0.0, 0.0, 0.0, 0.0, 0.0, 0.0, 0.0, 0.0, 0.0, 0.0, 0.0, 0.0, 0.0, 0.0, 0.0, 0.0, 0.0, 0.0, 0.0, 0.0, 0.0, 0.0, 0.0, 0.0, 0.0, 0.0, 0.0, 0.0, 0.0, 0.0, 0.0, 0.0, 0.0, 0.0, 0.0, 0.0, 0.0, 0.0, 0.0, 0.0, 0.0, 0.0, 0.0, 0.0, 0.0, 0.0, 0.0, 0.0, 0.0, 0.0, 0.0, 0.0, 0.0, 0.0, 0.0, 0.0, 0.0, 0.0, 0.0, 0.0, 0.0, 0.0, 0.0, 0.0, 0.0, 0.0, 0.0, 0.0, 0.0, 0.0, 0.0, 0.0, 0.0, 0.0, 0.0, 0.0, 0.0, 0.0, 0.0, 0.0, 0.0, 0.0, 0.0, 0.0, 0.0, 0.0, 0.0, 0.0, 0.0, 0.0, 0.0, 0.0, 0.0, 0.0, 0.0, 0.0, 0.0, 0.0, 0.0, 0.0, 0.0, 0.0, 0.0, 0.0, 0.0, 0.0, 0.0, 0.0, 0.0, 0.0, 0.0, 0.0, 0.0, 0.0, 0.0, 0.0, 0.0, 0.0, 0.0, 0.0, 0.0, 0.0, 0.0, 0.0, 0.0, 0.0, 0.0, 0.0, 0.0, 0.0, 0.0, 0.0, 0.0, 0.0, 0.0, 0.0, 0.0, 0.0, 0.0, 0.0, 0.0, 0.0, 0.0, 0.0, 0.0, 0.0, 0.0, 0.0, 0.0, 0.0, 0.0, 0.0, 0.0, 0.0, 0.0, 0.0, 0.0, 0.0, 0.0, 0.0, 0.0, 0.0, 0.0, 0.0, 0.0, 0.0, 0.0, 0.0, 0.0, 0.0, 0.0, 0.0, 0.0, 0.0, 0.0, 0.0, 0.0, 0.0, 0.0, 0.0, 0.0, 0.0, 0.0, 0.0, 0.0, 0.0, 0.0, 0.0, 0.0, 0.0, 0.0, 0.0, 0.0, 0.0, 0.0, 0.0, 0.0, 0.0, 0.0, 0.0, 0.0, 0.0, 0.0, 0.0, 0.0, 0.0, 0.0, 0.0, 0.0, 0.0, 0.0, 0.0, 0.0, 0.0, 0.0, 0.0, 0.0, 0.0, 0.0, 0.0, 0.0, 0.0, 0.0, 0.0, 0.0, 0.0, 0.0, 0.0, 0.0, 0.0, 0.0, 0.0, 0.0, 0.0, 0.0, 0.0, 0.0, 0.0, 0.0, 0.0, 0.0, 0.0, 0.0, 0.0, 0.0, 0.0, 0.0, 0.0, 0.0, 0.0, 0.0, 0.0, 0.0, 0.0, 0.0, 0.0, 0.0, 0.0, 0.0, 0.0, 0.0, 0.0, 0.0, 0.0, 0.0, 0.0, 0.0, 0.0, 0.0, 0.0, 0.0, 0.0, 0.0, 0.0, 0.0, 0.0, 0.0, 0.0, 0.0, 0.0, 0.0, 0.0, 0.0, 0.0, 0.0, 0.0, 0.0, 0.0, 0.0, 0.0, 0.0, 0.0, 0.0, 0.0, 0.0, 0.0, 0.0])
me_nro_stand.materials.append(mat_st_plate)
me_nro_stand.materials.append(mat_st_perilo)
me_nro_stand.materials.append(mat_st_ladder)
me_nro_stand.materials.append(mat_people03)
me_nro_stand.materials.append(mat_st_perilo_001)
me_nro_stand.use_remesh_preserve_volume = False
me_nro_stand.use_remesh_preserve_attributes = False
me_nro_stand.use_mirror_vertex_groups = False
me_nro_stand.update()

# ---- objects
ob_nro_stand = bpy.data.objects.new('NRO_Stand', me_nro_stand)

# ---- transforms, parenting, visibility, modifiers, constraints
ob_nro_stand.location = (-2.384e-07, -2.384e-07, 0.0)
ob_nro_stand.lineart.crease_threshold = 0.0

# ---- collection membership
col_collection_1.objects.link(ob_nro_stand)

# ---- scene / render settings (as saved in the file)
scene.frame_start = 1; scene.frame_end = 250; scene.frame_set(1)
scene.render.engine = 'BLENDER_EEVEE_NEXT'
scene.render.resolution_percentage = 50
scene.render.dither_intensity = 0.0
scene.cycles.use_denoising = False
scene.cycles.samples = 10
scene.cycles.sampling_pattern = 'TABULATED_SOBOL'
scene.cycles.light_sampling_threshold = 0.0
scene.cycles.use_adaptive_sampling = False
scene.cycles.use_light_tree = False
scene.cycles.blur_glossy = 0.0
scene.cycles.pixel_filter_type = 'GAUSSIAN'
scene.cycles.sample_clamp_indirect = 0.0
scene.view_settings.view_transform = 'Standard'
bpy.context.view_layer.update()

# ---- added for rendering (the .blend has no active camera and no usable light): camera, sun
cam_auto = bpy.data.cameras.new('AutoCamera')
cam_auto.lens = 50.0
cam_auto.sensor_width = 36.0
cam_auto.clip_end = 1000.0
ob_auto_camera = bpy.data.objects.new('AutoCamera', cam_auto)
scene.collection.objects.link(ob_auto_camera)
ob_auto_camera.location = (19.2457, -16.1683, 16.4006)
ob_auto_camera.rotation_euler = (1.09748, -7.21219e-08, 0.694738)
scene.camera = ob_auto_camera
light_auto_sun = bpy.data.lights.new('AutoSun', 'SUN')
light_auto_sun.energy = 3.0
light_auto_sun.angle = 0.0523599
ob_auto_sun = bpy.data.objects.new('AutoSun', light_auto_sun)
scene.collection.objects.link(ob_auto_sun)
ob_auto_sun.rotation_euler = (0.872665, 0.174533, 0.523599)
bpy.context.view_layer.update()

